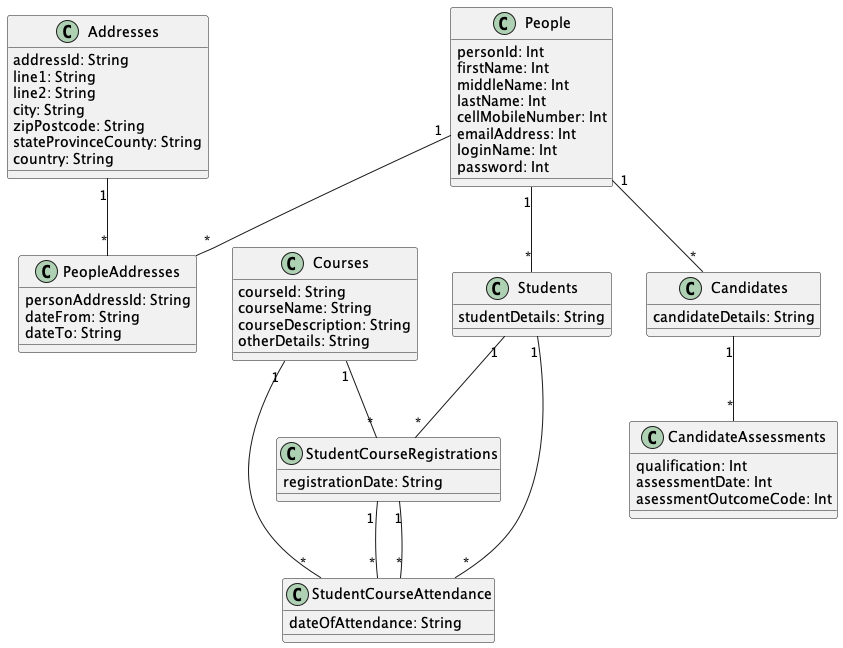

The diagram above was rendered by PlantUML. Its source (embedded in the PNG):
@startuml "StudentAssessment"


class Addresses{
  addressId: String
  line1: String
  line2: String
  city: String
  zipPostcode: String
  stateProvinceCounty: String
  country: String
}

class People{
  personId: Int
  firstName: Int
  middleName: Int
  lastName: Int
  cellMobileNumber: Int
  emailAddress: Int
  loginName: Int
  password: Int
}

class Students{
  studentDetails: String
}

class Courses{
  courseId: String
  courseName: String
  courseDescription: String
  otherDetails: String
}

class PeopleAddresses{
  personAddressId: String
  dateFrom: String
  dateTo: String
}

class StudentCourseRegistrations{
  registrationDate: String
}

class StudentCourseAttendance{
  dateOfAttendance: String
}

class Candidates{
  candidateDetails: String
}

class CandidateAssessments{
  qualification: Int
  assessmentDate: Int
  asessmentOutcomeCode: Int
}



Addresses "1" -- "*" PeopleAddresses

People "1" -- "*" Candidates

People "1" -- "*" PeopleAddresses

People "1" -- "*" Students

Students "1" -- "*" StudentCourseAttendance

Students "1" -- "*" StudentCourseRegistrations

Courses "1" -- "*" StudentCourseRegistrations

Courses "1" -- "*" StudentCourseAttendance

StudentCourseRegistrations "1" -- "*" StudentCourseAttendance

StudentCourseRegistrations "1" -- "*" StudentCourseAttendance

Candidates "1" -- "*" CandidateAssessments


@enduml